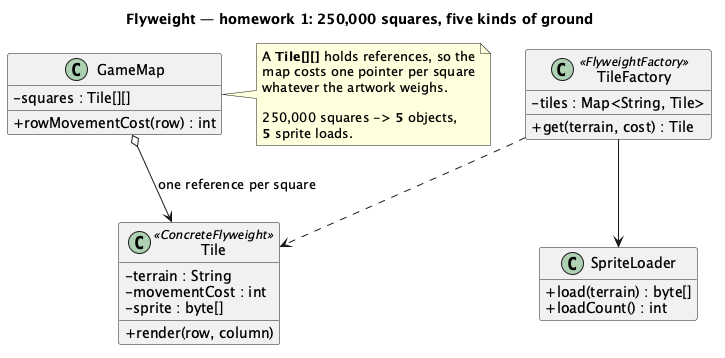

The diagram above was rendered by PlantUML. Its source (embedded in the PNG):
@startuml "Flyweight - Tile Map (Homework) - Class Diagram"
skinparam classAttributeIconSize 0
hide empty members
title Flyweight — homework 1: 250,000 squares, five kinds of ground


class Tile <<ConcreteFlyweight>> {
  - terrain : String
  - movementCost : int
  - sprite : byte[]
  + render(row, column)
}

class TileFactory <<FlyweightFactory>> {
  - tiles : Map<String, Tile>
  + get(terrain, cost) : Tile
}

class SpriteLoader {
  + load(terrain) : byte[]
  + loadCount() : int
}

class GameMap {
  - squares : Tile[][]
  + rowMovementCost(row) : int
}

GameMap o--> Tile : "one reference per square"
TileFactory ..> Tile
TileFactory --> SpriteLoader

note right of GameMap
  A <b>Tile[][]</b> holds references, so the
  map costs one pointer per square
  whatever the artwork weighs.

  250,000 squares -> <b>5</b> objects,
  <b>5</b> sprite loads.
end note

@enduml